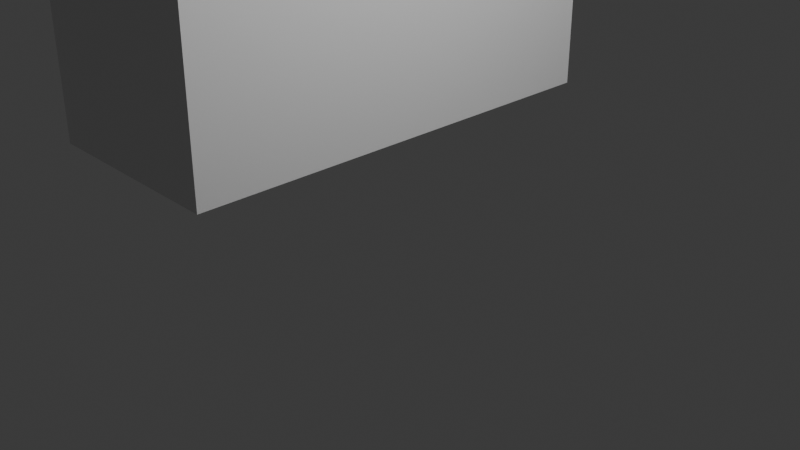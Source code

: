 # Source: figettoy.blend  (saved by Blender 4.5.91; exported with 4.5.12 LTS)
import bpy
from mathutils import Matrix  # noqa: F401  (used for matrix-valued properties, if any)

bpy.ops.wm.read_factory_settings(use_empty=True)
scene = bpy.context.scene
scene.name = 'Scene'

# ---- collections
col_collection = bpy.data.collections.new('Collection'); scene.collection.children.link(col_collection)

# ---- materials (node trees are filled in below, after node groups)
mat_material = bpy.data.materials.new('Material')
mat_material.alpha_threshold = 0.0
mat_material.roughness = 0.5
mat_material.line_color = (0.0, 0.0, 0.0, 1.0)

# ---- material node trees
mat_material.use_nodes = True; mat_material.node_tree.nodes.clear()
_N = mat_material.node_tree.nodes; _L = mat_material.node_tree.links
n0 = _N.new('ShaderNodeOutputMaterial'); n0.name = 'Material Output'; n0.location = (200, 100)
n1 = _N.new('ShaderNodeBsdfPrincipled'); n1.name = 'Principled BSDF'; n1.location = (-200, 100)
n1.inputs[3].default_value = 1.45
_L.new(n1.outputs[0], n0.inputs[0])
n0.is_active_output = True

# ---- world
world_world = bpy.data.worlds.new('World'); scene.world = world_world
world_world.use_nodes = True; world_world.node_tree.nodes.clear()
_N = world_world.node_tree.nodes; _L = world_world.node_tree.links
n0 = _N.new('ShaderNodeOutputWorld'); n0.name = 'World Output'; n0.location = (200, 100)
n1 = _N.new('ShaderNodeBackground'); n1.name = 'Background'; n1.location = (-200, 100)
n1.inputs[0].default_value = (0.05088, 0.05088, 0.05088, 1.0)
_L.new(n1.outputs[0], n0.inputs[0])
n0.is_active_output = True
world_world.color = (0.05088, 0.05088, 0.05088)
world_world.sun_shadow_jitter_overblur = 0.0

# ---- cameras
cam_camera = bpy.data.cameras.new('Camera')
cam_camera.clip_end = 100.0
cam_camera.ortho_scale = 7.314

# ---- lights
light_light = bpy.data.lights.new('Light', 'POINT')
light_light.energy = 1000.0
light_light.shadow_soft_size = 0.1

# ---- meshes
me_cube = bpy.data.meshes.new('Cube')
me_cube.from_pydata([(1.0, 1.0, 1.0), (1.0, 1.0, -1.0), (1.0, -1.0, 1.0), (1.0, -1.0, -1.0), (-1.0, 1.0, 1.0), (-1.0, 1.0, -1.0), (-1.0, -1.0, 1.0), (-1.0, -1.0, -1.0)], [], [(0, 4, 6, 2), (3, 2, 6, 7), (7, 6, 4, 5), (5, 1, 3, 7), (1, 0, 2, 3), (5, 4, 0, 1)])
_uv = me_cube.uv_layers.new(name='UVMap')
_uv.uv.foreach_set('vector', [0.625, 0.5, 0.875, 0.5, 0.875, 0.75, 0.625, 0.75, 0.375, 0.75, 0.625, 0.75, 0.625, 1.0, 0.375, 1.0, 0.375, 0.0, 0.625, 0.0, 0.625, 0.25, 0.375, 0.25, 0.125, 0.5, 0.375, 0.5, 0.375, 0.75, 0.125, 0.75, 0.375, 0.5, 0.625, 0.5, 0.625, 0.75, 0.375, 0.75, 0.375, 0.25, 0.625, 0.25, 0.625, 0.5, 0.375, 0.5])
me_cube.materials.append(mat_material)
me_cube.use_mirror_vertex_groups = False
me_cube.update()
me_cube_002 = bpy.data.meshes.new('Cube.002')
me_cube_002.from_pydata([(-1.0, -1.0, -1.0), (-1.0, -1.0, 1.0), (-1.0, 1.0, -1.0), (-1.0, 1.0, 1.0), (1.0, -1.0, -1.0), (1.0, -1.0, 1.0), (1.0, 1.0, -1.0), (1.0, 1.0, 1.0)], [], [(0, 1, 3, 2), (2, 3, 7, 6), (6, 7, 5, 4), (4, 5, 1, 0), (2, 6, 4, 0), (7, 3, 1, 5)])
_uv = me_cube_002.uv_layers.new(name='UVMap')
_uv.uv.foreach_set('vector', [0.375, 0.0, 0.625, 0.0, 0.625, 0.25, 0.375, 0.25, 0.375, 0.25, 0.625, 0.25, 0.625, 0.5, 0.375, 0.5, 0.375, 0.5, 0.625, 0.5, 0.625, 0.75, 0.375, 0.75, 0.375, 0.75, 0.625, 0.75, 0.625, 1.0, 0.375, 1.0, 0.125, 0.5, 0.375, 0.5, 0.375, 0.75, 0.125, 0.75, 0.625, 0.5, 0.875, 0.5, 0.875, 0.75, 0.625, 0.75])
me_cube_002.update()
me_cylinder = bpy.data.meshes.new('Cylinder')
me_cylinder.from_pydata([(0.0, 1.0, -1.0), (0.0, 1.0, 1.0), (0.1951, 0.9808, -1.0), (0.1951, 0.9808, 1.0), (0.3827, 0.9239, -1.0), (0.3827, 0.9239, 1.0), (0.5556, 0.8315, -1.0), (0.5556, 0.8315, 1.0), (0.7071, 0.7071, -1.0), (0.7071, 0.7071, 1.0), (0.8315, 0.5556, -1.0), (0.8315, 0.5556, 1.0), (0.9239, 0.3827, -1.0), (0.9239, 0.3827, 1.0), (0.9808, 0.1951, -1.0), (0.9808, 0.1951, 1.0), (1.0, 0.0, -1.0), (1.0, 0.0, 1.0), (0.9808, -0.1951, -1.0), (0.9808, -0.1951, 1.0), (0.9239, -0.3827, -1.0), (0.9239, -0.3827, 1.0), (0.8315, -0.5556, -1.0), (0.8315, -0.5556, 1.0), (0.7071, -0.7071, -1.0), (0.7071, -0.7071, 1.0), (0.5556, -0.8315, -1.0), (0.5556, -0.8315, 1.0), (0.3827, -0.9239, -1.0), (0.3827, -0.9239, 1.0), (0.1951, -0.9808, -1.0), (0.1951, -0.9808, 1.0), (0.0, -1.0, -1.0), (0.0, -1.0, 1.0), (-0.1951, -0.9808, -1.0), (-0.1951, -0.9808, 1.0), (-0.3827, -0.9239, -1.0), (-0.3827, -0.9239, 1.0), (-0.5556, -0.8315, -1.0), (-0.5556, -0.8315, 1.0), (-0.7071, -0.7071, -1.0), (-0.7071, -0.7071, 1.0), (-0.8315, -0.5556, -1.0), (-0.8315, -0.5556, 1.0), (-0.9239, -0.3827, -1.0), (-0.9239, -0.3827, 1.0), (-0.9808, -0.1951, -1.0), (-0.9808, -0.1951, 1.0), (-1.0, 0.0, -1.0), (-1.0, 0.0, 1.0), (-0.9808, 0.1951, -1.0), (-0.9808, 0.1951, 1.0), (-0.9239, 0.3827, -1.0), (-0.9239, 0.3827, 1.0), (-0.8315, 0.5556, -1.0), (-0.8315, 0.5556, 1.0), (-0.7071, 0.7071, -1.0), (-0.7071, 0.7071, 1.0), (-0.5556, 0.8315, -1.0), (-0.5556, 0.8315, 1.0), (-0.3827, 0.9239, -1.0), (-0.3827, 0.9239, 1.0), (-0.1951, 0.9808, -1.0), (-0.1951, 0.9808, 1.0)], [], [(0, 1, 3, 2), (2, 3, 5, 4), (4, 5, 7, 6), (6, 7, 9, 8), (8, 9, 11, 10), (10, 11, 13, 12), (12, 13, 15, 14), (14, 15, 17, 16), (16, 17, 19, 18), (18, 19, 21, 20), (20, 21, 23, 22), (22, 23, 25, 24), (24, 25, 27, 26), (26, 27, 29, 28), (28, 29, 31, 30), (30, 31, 33, 32), (32, 33, 35, 34), (34, 35, 37, 36), (36, 37, 39, 38), (38, 39, 41, 40), (40, 41, 43, 42), (42, 43, 45, 44), (44, 45, 47, 46), (46, 47, 49, 48), (48, 49, 51, 50), (50, 51, 53, 52), (52, 53, 55, 54), (54, 55, 57, 56), (56, 57, 59, 58), (58, 59, 61, 60), (3, 1, 63, 61, 59, 57, 55, 53, 51, 49, 47, 45, 43, 41, 39, 37, 35, 33, 31, 29, 27, 25, 23, 21, 19, 17, 15, 13, 11, 9, 7, 5), (60, 61, 63, 62), (62, 63, 1, 0), (0, 2, 4, 6, 8, 10, 12, 14, 16, 18, 20, 22, 24, 26, 28, 30, 32, 34, 36, 38, 40, 42, 44, 46, 48, 50, 52, 54, 56, 58, 60, 62)])
_uv = me_cylinder.uv_layers.new(name='UVMap')
_uv.uv.foreach_set('vector', [1.0, 0.5, 1.0, 1.0, 0.9688, 1.0, 0.9688, 0.5, 0.9688, 0.5, 0.9688, 1.0, 0.9375, 1.0, 0.9375, 0.5, 0.9375, 0.5, 0.9375, 1.0, 0.9062, 1.0, 0.9062, 0.5, 0.9062, 0.5, 0.9062, 1.0, 0.875, 1.0, 0.875, 0.5, 0.875, 0.5, 0.875, 1.0, 0.8438, 1.0, 0.8438, 0.5, 0.8438, 0.5, 0.8438, 1.0, 0.8125, 1.0, 0.8125, 0.5, 0.8125, 0.5, 0.8125, 1.0, 0.7812, 1.0, 0.7812, 0.5, 0.7812, 0.5, 0.7812, 1.0, 0.75, 1.0, 0.75, 0.5, 0.75, 0.5, 0.75, 1.0, 0.7188, 1.0, 0.7188, 0.5, 0.7188, 0.5, 0.7188, 1.0, 0.6875, 1.0, 0.6875, 0.5, 0.6875, 0.5, 0.6875, 1.0, 0.6562, 1.0, 0.6562, 0.5, 0.6562, 0.5, 0.6562, 1.0, 0.625, 1.0, 0.625, 0.5, 0.625, 0.5, 0.625, 1.0, 0.5938, 1.0, 0.5938, 0.5, 0.5938, 0.5, 0.5938, 1.0, 0.5625, 1.0, 0.5625, 0.5, 0.5625, 0.5, 0.5625, 1.0, 0.5312, 1.0, 0.5312, 0.5, 0.5312, 0.5, 0.5312, 1.0, 0.5, 1.0, 0.5, 0.5, 0.5, 0.5, 0.5, 1.0, 0.4688, 1.0, 0.4688, 0.5, 0.4688, 0.5, 0.4688, 1.0, 0.4375, 1.0, 0.4375, 0.5, 0.4375, 0.5, 0.4375, 1.0, 0.4062, 1.0, 0.4062, 0.5, 0.4062, 0.5, 0.4062, 1.0, 0.375, 1.0, 0.375, 0.5, 0.375, 0.5, 0.375, 1.0, 0.3438, 1.0, 0.3438, 0.5, 0.3438, 0.5, 0.3438, 1.0, 0.3125, 1.0, 0.3125, 0.5, 0.3125, 0.5, 0.3125, 1.0, 0.2812, 1.0, 0.2812, 0.5, 0.2812, 0.5, 0.2812, 1.0, 0.25, 1.0, 0.25, 0.5, 0.25, 0.5, 0.25, 1.0, 0.2188, 1.0, 0.2188, 0.5, 0.2188, 0.5, 0.2188, 1.0, 0.1875, 1.0, 0.1875, 0.5, 0.1875, 0.5, 0.1875, 1.0, 0.1562, 1.0, 0.1562, 0.5, 0.1562, 0.5, 0.1562, 1.0, 0.125, 1.0, 0.125, 0.5, 0.125, 0.5, 0.125, 1.0, 0.09375, 1.0, 0.09375, 0.5, 0.09375, 0.5, 0.09375, 1.0, 0.0625, 1.0, 0.0625, 0.5, 0.2968, 0.4854, 0.25, 0.49, 0.2032, 0.4854, 0.1582, 0.4717, 0.1167, 0.4496, 0.08029, 0.4197, 0.05045, 0.3833, 0.02827, 0.3418, 0.01461, 0.2968, 0.01, 0.25, 0.01461, 0.2032, 0.02827, 0.1582, 0.05045, 0.1167, 0.08029, 0.08029, 0.1167, 0.05045, 0.1582, 0.02827, 0.2032, 0.01461, 0.25, 0.01, 0.2968, 0.01461, 0.3418, 0.02827, 0.3833, 0.05045, 0.4197, 0.08029, 0.4496, 0.1167, 0.4717, 0.1582, 0.4854, 0.2032, 0.49, 0.25, 0.4854, 0.2968, 0.4717, 0.3418, 0.4496, 0.3833, 0.4197, 0.4197, 0.3833, 0.4496, 0.3418, 0.4717, 0.0625, 0.5, 0.0625, 1.0, 0.03125, 1.0, 0.03125, 0.5, 0.03125, 0.5, 0.03125, 1.0, 0.0, 1.0, 0.0, 0.5, 0.75, 0.49, 0.7968, 0.4854, 0.8418, 0.4717, 0.8833, 0.4496, 0.9197, 0.4197, 0.9496, 0.3833, 0.9717, 0.3418, 0.9854, 0.2968, 0.99, 0.25, 0.9854, 0.2032, 0.9717, 0.1582, 0.9496, 0.1167, 0.9197, 0.08029, 0.8833, 0.05045, 0.8418, 0.02827, 0.7968, 0.01461, 0.75, 0.01, 0.7032, 0.01461, 0.6582, 0.02827, 0.6167, 0.05045, 0.5803, 0.08029, 0.5504, 0.1167, 0.5283, 0.1582, 0.5146, 0.2032, 0.51, 0.25, 0.5146, 0.2968, 0.5283, 0.3418, 0.5504, 0.3833, 0.5803, 0.4197, 0.6167, 0.4496, 0.6582, 0.4717, 0.7032, 0.4854])
me_cylinder.update()

# ---- objects
ob_cube = bpy.data.objects.new('Cube', me_cube)
ob_light = bpy.data.objects.new('Light', light_light)
ob_camera = bpy.data.objects.new('Camera', cam_camera)
ob_cube_001 = bpy.data.objects.new('Cube.001', me_cube_002)
ob_cylinder = bpy.data.objects.new('Cylinder', me_cylinder)

# ---- transforms, parenting, visibility, modifiers, constraints
ob_cube.location = (-1.635, 0.5674, 6.662)
ob_cube.scale = (1.164, 2.632, 6.095)
ob_cube.lock_rotations_4d = False
ob_cube.empty_display_type = 'ARROWS'
ob_cube.lineart.crease_threshold = 0.0
_m = ob_cube.modifiers.new('Boolean', 'BOOLEAN')
_m.object = ob_cube_001
ob_light.location = (4.076, 1.005, 5.904)
ob_light.rotation_euler = (0.6503, 0.05522, 1.866)
ob_light.lock_rotations_4d = False
ob_light.empty_display_type = 'ARROWS'
ob_light.color = (0.0, 0.0, 0.0, 0.0)
ob_light.lineart.crease_threshold = 0.0
ob_camera.location = (7.359, -6.926, 4.958)
ob_camera.rotation_euler = (1.109, 0.0, 0.8149)
ob_camera.lock_rotations_4d = False
ob_camera.empty_display_type = 'ARROWS'
ob_camera.color = (0.0, 0.0, 0.0, 0.0)
ob_camera.display_type = 'WIRE'
ob_camera.lineart.crease_threshold = 0.0
ob_cube_001.location = (-1.207, 2.838, 11.51)
ob_cube_001.rotation_euler = (-4.11, -0.008719, -0.005772)
ob_cube_001.scale = (3.384, 5.889, 1.513)
ob_cylinder.location = (-1.188, 0.9899, 11.73)
ob_cylinder.rotation_euler = (0.0, 1.571, 0.0)
ob_cylinder.scale = (1.783, 1.783, 2.022)

# ---- collection membership
col_collection.objects.link(ob_cube)
col_collection.objects.link(ob_light)
col_collection.objects.link(ob_camera)
col_collection.objects.link(ob_cube_001)
col_collection.objects.link(ob_cylinder)

# ---- scene / render settings (as saved in the file)
scene.camera = ob_camera
scene.frame_start = 1; scene.frame_end = 250; scene.frame_set(1)
scene.render.engine = 'BLENDER_EEVEE_NEXT'
bpy.context.view_layer.update()

